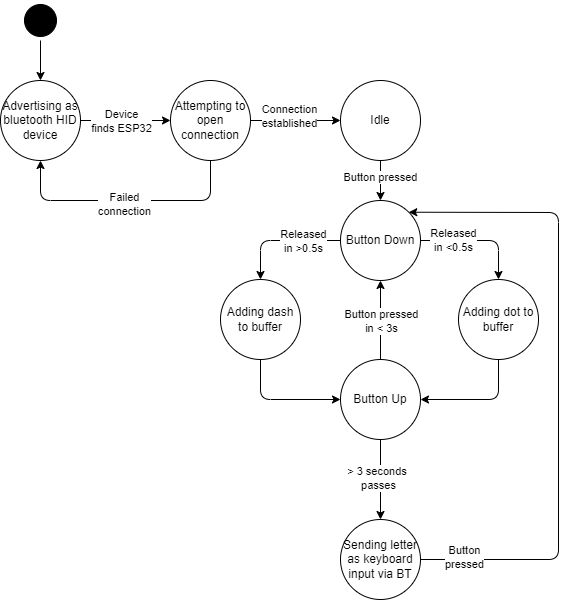

The diagram above was exported from draw.io. Its source (the exported page's mxGraphModel, read from the mxfile embedded in the PNG):
<mxGraphModel dx="875" dy="779" grid="1" gridSize="10" guides="1" tooltips="1" connect="1" arrows="1" fold="1" page="1" pageScale="1" pageWidth="850" pageHeight="1100" math="0" shadow="0">
  <root>
    <mxCell id="0" />
    <mxCell id="1" parent="0" />
    <mxCell id="84" style="edgeStyle=none;html=1;exitX=1;exitY=0.5;exitDx=0;exitDy=0;entryX=0.5;entryY=0;entryDx=0;entryDy=0;" edge="1" parent="1" source="35" target="56">
      <mxGeometry relative="1" as="geometry" />
    </mxCell>
    <mxCell id="35" value="" style="ellipse;html=1;shape=startState;fillColor=#000000;strokeColor=#000000;rounded=1;shadow=0;comic=0;labelBackgroundColor=none;fontFamily=Verdana;fontSize=12;fontColor=#000000;align=center;direction=south;" vertex="1" parent="1">
      <mxGeometry x="30" y="640" width="40" height="40" as="geometry" />
    </mxCell>
    <mxCell id="36" style="edgeStyle=none;html=1;exitX=0.5;exitY=0;exitDx=0;exitDy=0;entryX=0.5;entryY=1;entryDx=0;entryDy=0;" edge="1" source="40" target="45" parent="1">
      <mxGeometry relative="1" as="geometry" />
    </mxCell>
    <mxCell id="37" value="Button pressed&lt;div&gt;in &amp;lt; 3s&lt;/div&gt;" style="edgeLabel;html=1;align=center;verticalAlign=middle;resizable=0;points=[];" vertex="1" connectable="0" parent="36">
      <mxGeometry x="-0.0071" relative="1" as="geometry">
        <mxPoint as="offset" />
      </mxGeometry>
    </mxCell>
    <mxCell id="38" style="edgeStyle=none;html=1;exitX=0.5;exitY=1;exitDx=0;exitDy=0;entryX=0.5;entryY=0;entryDx=0;entryDy=0;" edge="1" source="40" target="55" parent="1">
      <mxGeometry relative="1" as="geometry" />
    </mxCell>
    <mxCell id="39" value="&amp;gt; 3 seconds&amp;nbsp;&lt;div&gt;passes&lt;/div&gt;" style="edgeLabel;html=1;align=center;verticalAlign=middle;resizable=0;points=[];" vertex="1" connectable="0" parent="38">
      <mxGeometry x="-0.0569" y="-3" relative="1" as="geometry">
        <mxPoint as="offset" />
      </mxGeometry>
    </mxCell>
    <mxCell id="40" value="Button Up" style="ellipse;whiteSpace=wrap;html=1;" vertex="1" parent="1">
      <mxGeometry x="350" y="999" width="80" height="80" as="geometry" />
    </mxCell>
    <mxCell id="41" style="edgeStyle=none;html=1;exitX=1;exitY=0.5;exitDx=0;exitDy=0;entryX=0.5;entryY=0;entryDx=0;entryDy=0;" edge="1" source="45" target="50" parent="1">
      <mxGeometry relative="1" as="geometry">
        <mxPoint x="520" y="880.1428571428571" as="targetPoint" />
        <Array as="points">
          <mxPoint x="508" y="880" />
        </Array>
      </mxGeometry>
    </mxCell>
    <mxCell id="42" value="Released &lt;br&gt;in &amp;lt;0.5s" style="edgeLabel;html=1;align=center;verticalAlign=middle;resizable=0;points=[];" vertex="1" connectable="0" parent="41">
      <mxGeometry x="-0.4449" y="1" relative="1" as="geometry">
        <mxPoint as="offset" />
      </mxGeometry>
    </mxCell>
    <mxCell id="43" style="edgeStyle=none;html=1;exitX=0;exitY=0.5;exitDx=0;exitDy=0;entryX=0.5;entryY=0;entryDx=0;entryDy=0;" edge="1" source="45" target="52" parent="1">
      <mxGeometry relative="1" as="geometry">
        <Array as="points">
          <mxPoint x="270" y="880" />
        </Array>
      </mxGeometry>
    </mxCell>
    <mxCell id="44" value="Released&lt;div&gt;in &amp;gt;0.5s&lt;/div&gt;" style="edgeLabel;html=1;align=center;verticalAlign=middle;resizable=0;points=[];" vertex="1" connectable="0" parent="43">
      <mxGeometry x="-0.2114" y="-1" relative="1" as="geometry">
        <mxPoint x="9" y="1" as="offset" />
      </mxGeometry>
    </mxCell>
    <mxCell id="45" value="Button Down" style="ellipse;whiteSpace=wrap;html=1;" vertex="1" parent="1">
      <mxGeometry x="350" y="840" width="80" height="80" as="geometry" />
    </mxCell>
    <mxCell id="46" style="edgeStyle=none;html=1;exitX=0.5;exitY=1;exitDx=0;exitDy=0;entryX=0.5;entryY=0;entryDx=0;entryDy=0;" edge="1" source="48" target="45" parent="1">
      <mxGeometry relative="1" as="geometry" />
    </mxCell>
    <mxCell id="47" value="Button pressed" style="edgeLabel;html=1;align=center;verticalAlign=middle;resizable=0;points=[];" vertex="1" connectable="0" parent="46">
      <mxGeometry x="-0.2" y="-1" relative="1" as="geometry">
        <mxPoint as="offset" />
      </mxGeometry>
    </mxCell>
    <mxCell id="48" value="Idle" style="ellipse;whiteSpace=wrap;html=1;" vertex="1" parent="1">
      <mxGeometry x="350" y="720" width="80" height="80" as="geometry" />
    </mxCell>
    <mxCell id="49" style="edgeStyle=none;html=1;exitX=0.5;exitY=1;exitDx=0;exitDy=0;entryX=1;entryY=0.5;entryDx=0;entryDy=0;" edge="1" source="50" target="40" parent="1">
      <mxGeometry relative="1" as="geometry">
        <Array as="points">
          <mxPoint x="508" y="1039" />
        </Array>
      </mxGeometry>
    </mxCell>
    <mxCell id="50" value="Adding dot to buffer" style="ellipse;whiteSpace=wrap;html=1;" vertex="1" parent="1">
      <mxGeometry x="468" y="919" width="80" height="80" as="geometry" />
    </mxCell>
    <mxCell id="51" style="edgeStyle=none;html=1;exitX=0.5;exitY=1;exitDx=0;exitDy=0;entryX=0;entryY=0.5;entryDx=0;entryDy=0;" edge="1" source="52" target="40" parent="1">
      <mxGeometry relative="1" as="geometry">
        <Array as="points">
          <mxPoint x="270" y="1039" />
        </Array>
      </mxGeometry>
    </mxCell>
    <mxCell id="52" value="Adding dash to buffer" style="ellipse;whiteSpace=wrap;html=1;" vertex="1" parent="1">
      <mxGeometry x="230" y="919" width="80" height="80" as="geometry" />
    </mxCell>
    <mxCell id="53" style="edgeStyle=none;html=1;exitX=1;exitY=0.5;exitDx=0;exitDy=0;entryX=1;entryY=0;entryDx=0;entryDy=0;" edge="1" source="55" target="45" parent="1">
      <mxGeometry relative="1" as="geometry">
        <mxPoint x="588" y="1199.2413793103449" as="targetPoint" />
        <Array as="points">
          <mxPoint x="568" y="1199" />
          <mxPoint x="568" y="852" />
        </Array>
      </mxGeometry>
    </mxCell>
    <mxCell id="54" value="Button&lt;div&gt;pressed&lt;/div&gt;" style="edgeLabel;html=1;align=center;verticalAlign=middle;resizable=0;points=[];" vertex="1" connectable="0" parent="53">
      <mxGeometry x="-0.8658" y="3" relative="1" as="geometry">
        <mxPoint as="offset" />
      </mxGeometry>
    </mxCell>
    <mxCell id="55" value="Sending letter as keyboard input via BT" style="ellipse;whiteSpace=wrap;html=1;" vertex="1" parent="1">
      <mxGeometry x="350" y="1159" width="80" height="80" as="geometry" />
    </mxCell>
    <mxCell id="85" style="edgeStyle=none;html=1;exitX=1;exitY=0.5;exitDx=0;exitDy=0;entryX=0;entryY=0.5;entryDx=0;entryDy=0;" edge="1" parent="1" source="56" target="57">
      <mxGeometry relative="1" as="geometry" />
    </mxCell>
    <mxCell id="86" value="Device&lt;br&gt;finds ESP32" style="edgeLabel;html=1;align=center;verticalAlign=middle;resizable=0;points=[];" vertex="1" connectable="0" parent="85">
      <mxGeometry x="-0.2889" y="1" relative="1" as="geometry">
        <mxPoint x="8" y="1" as="offset" />
      </mxGeometry>
    </mxCell>
    <mxCell id="56" value="Advertising as bluetooth HID device" style="ellipse;whiteSpace=wrap;html=1;" vertex="1" parent="1">
      <mxGeometry x="10" y="720" width="80" height="80" as="geometry" />
    </mxCell>
    <mxCell id="87" style="edgeStyle=none;html=1;exitX=1;exitY=0.5;exitDx=0;exitDy=0;" edge="1" parent="1" source="57" target="48">
      <mxGeometry relative="1" as="geometry" />
    </mxCell>
    <mxCell id="89" value="Connection&lt;div&gt;established&lt;/div&gt;" style="edgeLabel;html=1;align=center;verticalAlign=middle;resizable=0;points=[];" vertex="1" connectable="0" parent="87">
      <mxGeometry x="-0.1556" y="5" relative="1" as="geometry">
        <mxPoint as="offset" />
      </mxGeometry>
    </mxCell>
    <mxCell id="90" style="edgeStyle=none;html=1;exitX=0.5;exitY=1;exitDx=0;exitDy=0;entryX=0.5;entryY=1;entryDx=0;entryDy=0;" edge="1" parent="1" source="57" target="56">
      <mxGeometry relative="1" as="geometry">
        <Array as="points">
          <mxPoint x="220" y="840" />
          <mxPoint x="50" y="840" />
        </Array>
      </mxGeometry>
    </mxCell>
    <mxCell id="91" value="Failed&lt;div&gt;connection&lt;/div&gt;" style="edgeLabel;html=1;align=center;verticalAlign=middle;resizable=0;points=[];" vertex="1" connectable="0" parent="90">
      <mxGeometry x="0.016" y="3" relative="1" as="geometry">
        <mxPoint as="offset" />
      </mxGeometry>
    </mxCell>
    <mxCell id="57" value="Attempting to open connection" style="ellipse;whiteSpace=wrap;html=1;" vertex="1" parent="1">
      <mxGeometry x="180" y="720" width="80" height="80" as="geometry" />
    </mxCell>
  </root>
</mxGraphModel>